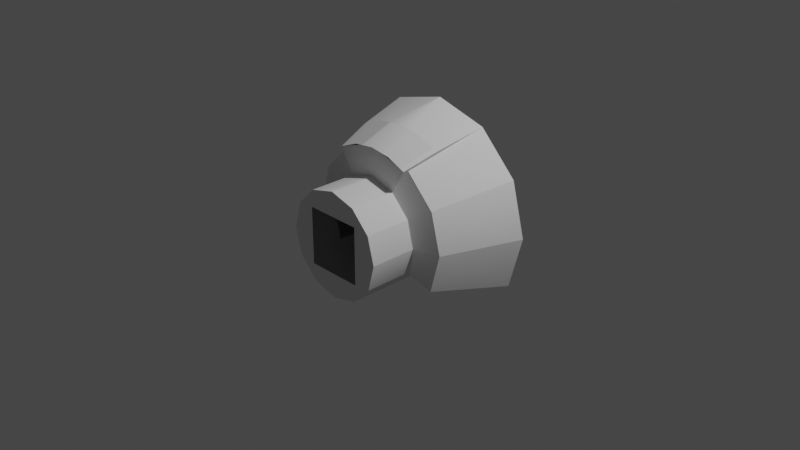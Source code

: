 # Source: MRCIVA_FreeIva.blend  (saved by Blender 3.1.7; exported with 4.5.12 LTS)
import bpy
from mathutils import Matrix  # noqa: F401  (used for matrix-valued properties, if any)

bpy.ops.wm.read_factory_settings(use_empty=True)
scene = bpy.context.scene
scene.name = 'Scene'

# ---- collections
col_collection = bpy.data.collections.new('Collection'); scene.collection.children.link(col_collection)

# ---- materials (node trees are filled in below, after node groups)
mat_material_001 = bpy.data.materials.new('Material.001')
mat_material_001.use_transparent_shadow = False

# ---- material node trees
mat_material_001.use_nodes = True; mat_material_001.node_tree.nodes.clear()
_N = mat_material_001.node_tree.nodes; _L = mat_material_001.node_tree.links
n0 = _N.new('ShaderNodeBsdfPrincipled'); n0.name = 'Principled BSDF'; n0.location = (10, 300)
n0.distribution = 'GGX'
n0.subsurface_method = 'RANDOM_WALK_SKIN'
n0.inputs[3].default_value = 1.45
n0.inputs[27].default_value = (0.0, 0.0, 0.0, 1.0)
n0.inputs[28].default_value = 1.0
n1 = _N.new('ShaderNodeOutputMaterial'); n1.name = 'Material Output'; n1.location = (300, 300)
_L.new(n0.outputs[0], n1.inputs[0])
n1.is_active_output = True

# ---- world
world_world = bpy.data.worlds.new('World'); scene.world = world_world
world_world.use_nodes = True; world_world.node_tree.nodes.clear()
_N = world_world.node_tree.nodes; _L = world_world.node_tree.links
n0 = _N.new('ShaderNodeOutputWorld'); n0.name = 'World Output'; n0.location = (300, 300)
n1 = _N.new('ShaderNodeBackground'); n1.name = 'Background'; n1.location = (10, 300)
n1.inputs[0].default_value = (0.05088, 0.05088, 0.05088, 1.0)
_L.new(n1.outputs[0], n0.inputs[0])
n0.is_active_output = True
world_world.color = (0.05088, 0.05088, 0.05088)
world_world.use_sun_shadow = False
world_world.sun_shadow_jitter_overblur = 0.0

# ---- cameras
cam_camera = bpy.data.cameras.new('Camera')
cam_camera.clip_end = 100.0
cam_camera.ortho_scale = 7.314

# ---- lights
light_light = bpy.data.lights.new('Light', 'POINT')
light_light.transmission_factor = 0.0
light_light.energy = 1000.0
light_light.shadow_soft_size = 0.1
light_light.shadow_maximum_resolution = 0.006
light_light.use_absolute_resolution = True

# ---- meshes
me_ivashell = bpy.data.meshes.new('IVAShell')
me_ivashell.from_pydata([(0.5002, -0.3607, 0.2888), (0.3109, -0.8706, 0.3109), (0.3109, -0.8706, -0.3109), (-0.3109, -0.8706, -0.3109), (-0.3109, -0.8706, 0.3109), (-0.5002, -0.3607, 0.2888), (0.7458, -0.2856, 0.4306), (-1.166, 0.5597, 1.024e-08), (-1.01, 0.5597, 0.5832), (-0.7458, -0.2856, 0.4306), (0.5832, 0.5597, 1.01), (1.01, 0.5597, 0.5832), (0.5776, -0.3607, 0.0), (0.5002, -0.3607, -0.2888), (0.7458, -0.2856, -0.4306), (0.8611, -0.2856, 0.0), (0.4306, -0.2856, 0.7458), (0.2888, -0.3607, 0.5002), (-0.4306, -0.2856, 0.7458), (-0.7458, -0.2856, -0.4306), (-0.5002, -0.3607, -0.2888), (-0.8611, -0.2856, 5.468e-09), (-0.5776, -0.3607, -6.244e-17), (1.01, 0.5597, -0.5832), (0.5002, 0.5597, -0.2888), (-0.2888, 0.5597, -0.5002), (-0.5002, 0.5597, -0.2888), (0.4593, 0.007567, 0.9062), (-0.3923, 0.007567, 0.7858), (-0.14, 0.007567, 0.8652), (0.3923, -0.3607, 0.7858), (0.14, -0.3607, 0.8652), (-2.98e-08, -0.3607, 0.5776), (0.4418, -0.3607, 0.7653), (0.5109, 0.007567, 0.8849), (1.17e-07, 0.007567, 1.022), (0.3923, 0.007567, 0.7858), (0.14, 0.007567, 1.003), (-0.4418, -0.3607, 0.7653), (-0.14, -0.3607, 0.8652), (-0.2888, -0.3607, 0.5002), (-0.3923, -0.3607, 0.7858), (-0.5109, 0.007567, 0.8849), (-2.638e-08, -0.3607, 0.8836), (-0.14, 0.007567, 1.003), (3.32e-07, 0.5597, 1.166), (0.14, 0.007567, 0.8652), (-0.4593, 0.007567, 0.9062), (3.32e-07, 0.5597, -0.5776), (-0.5832, 0.5597, 1.01), (-1.01, 0.5597, -0.5832), (1.166, 0.5597, 1.024e-08), (0.2888, 0.5597, -0.5002), (0.5002, -0.8706, -0.2888), (0.2888, -0.8706, -0.5002), (-2.086e-07, -0.8706, -0.5776), (-0.2888, -0.8706, -0.5002), (-0.5002, -0.8706, -0.2888), (0.5776, -0.8706, -5.96e-08), (-0.5002, -0.8706, 0.2888), (-0.2888, -0.8706, 0.5002), (0.5002, -0.8706, 0.2888), (0.2888, -0.8706, 0.5002), (-2.235e-07, -0.8706, 0.5776), (-0.5776, -0.8706, -5.96e-08)], [], [(15, 14, 13, 12), (6, 15, 12, 0), (5, 59, 64, 22), (17, 62, 63, 32), (5, 9, 18, 40), (32, 40, 38, 41, 39, 43, 31, 30, 33, 17), (34, 37, 45, 10), (44, 35, 43, 39), (51, 15, 6, 11), (13, 14, 23, 24), (27, 34, 33, 30), (20, 19, 21, 22), (23, 14, 15, 51), (8, 9, 21, 7), (22, 64, 57, 20), (7, 21, 19, 50), (54, 53, 24, 52), (49, 18, 9, 8), (16, 10, 11, 6), (12, 58, 61, 0), (52, 24, 23, 51, 11, 10, 45, 49, 8, 7, 50, 26, 25, 48), (13, 53, 58, 12), (26, 20, 57, 56, 25), (32, 63, 60, 40), (52, 48, 55, 54), (0, 61, 62, 17), (17, 16, 6, 0), (24, 53, 13), (49, 45, 44, 42), (37, 35, 45), (30, 36, 27), (37, 46, 31), (47, 28, 41), (29, 44, 39), (22, 21, 9, 5), (50, 19, 20, 26), (34, 27, 37), (38, 42, 47, 41), (42, 38, 40, 18, 49), (36, 30, 31, 46), (44, 47, 42), (40, 60, 59, 5), (45, 35, 44), (25, 56, 55, 48), (44, 29, 28, 47), (10, 16, 17, 33, 34), (43, 35, 37, 31), (41, 28, 29, 39), (37, 27, 36, 46), (2, 53, 54), (3, 2, 55, 56), (3, 56, 57), (2, 54, 55), (2, 1, 58, 53), (4, 59, 60), (1, 62, 61), (1, 4, 63, 62), (4, 3, 64, 59), (4, 60, 63), (1, 61, 58), (3, 57, 64)])
_uv = me_ivashell.uv_layers.new(name='UVMap')
_uv.uv.foreach_set('vector', [0.8789, 0.5962, 0.932, 0.5962, 0.9055, 0.6672, 0.8698, 0.6672, 0.7709, 0.5962, 0.8789, 0.5962, 0.833, 0.6672, 0.7974, 0.6672, 0.3937, 0.8564, 0.3937, 0.9809, 0.3569, 0.9809, 0.3569, 0.8564, 0.3937, 0.8564, 0.3937, 0.9809, 0.3569, 0.9809, 0.3569, 0.8564, 0.833, 0.5791, 0.8789, 0.508, 0.932, 0.508, 0.9055, 0.5791, 0.8365, 0.8038, 0.8365, 0.7308, 0.7643, 0.7115, 0.7626, 0.7245, 0.7598, 0.789, 0.7643, 0.8232, 0.7569, 0.7673, 0.7626, 0.7245, 0.7643, 0.7115, 0.8365, 0.7308, 0.7911, 0.8522, 0.8562, 0.8544, 0.8562, 0.9937, 0.7819, 0.9913, 0.9831, 0.8725, 0.9486, 0.8709, 0.9486, 0.9669, 0.9831, 0.9685, 0.8886, 0.258, 0.8789, 0.4772, 0.9335, 0.4772, 0.9627, 0.258, 0.7831, 0.8476, 0.7647, 0.9168, 0.5583, 0.9913, 0.5583, 0.8476, 0.9707, 0.8538, 0.9571, 0.8543, 0.9576, 0.7583, 0.9707, 0.7578, 0.9055, 0.6672, 0.8789, 0.5962, 0.824, 0.5962, 0.833, 0.6672, 0.7402, 0.258, 0.7693, 0.4772, 0.824, 0.4772, 0.8143, 0.258, 0.8143, 0.01758, 0.824, 0.2368, 0.7693, 0.2368, 0.7402, 0.01758, 0.5409, 0.8564, 0.5409, 0.9809, 0.5041, 0.9809, 0.5041, 0.8564, 0.8886, 0.258, 0.8789, 0.4772, 0.824, 0.4772, 0.8143, 0.258, 0.3937, 0.9809, 0.4305, 0.9809, 0.067, 0.4519, 0.1038, 0.4519, 0.9627, 0.01758, 0.9335, 0.2368, 0.8789, 0.2368, 0.8886, 0.01758, 0.824, 0.2368, 0.8143, 0.01758, 0.8886, 0.01758, 0.8789, 0.2368, 0.5409, 0.8564, 0.5409, 0.9809, 0.5041, 0.9809, 0.5041, 0.8564, 0.04102, 0.08064, 0.09148, 0.1311, 0.02123, 0.2528, 0.1604, 0.2901, 0.2996, 0.2528, 0.4014, 0.1509, 0.4292, 0.08375, 0.4014, 0.1509, 0.2996, 0.2528, 0.1604, 0.2901, 0.02123, 0.2528, 0.09148, 0.1311, 0.04102, 0.08064, 0.02256, 0.01172, 0.4673, 0.8564, 0.4673, 0.9809, 0.5041, 0.9809, 0.5041, 0.8564, 0.1774, 0.4519, 0.4673, 0.8564, 0.4673, 0.9809, 0.4305, 0.9809, 0.1406, 0.4519, 0.5409, 0.8564, 0.5409, 0.9809, 0.5041, 0.9809, 0.5041, 0.8564, 0.1406, 0.4519, 0.1774, 0.4519, 0.32, 0.9809, 0.3569, 0.9809, 0.4673, 0.8564, 0.4673, 0.9809, 0.4305, 0.9809, 0.4305, 0.8564, 0.9055, 0.5791, 0.8789, 0.508, 0.824, 0.508, 0.833, 0.5791, 0.067, 0.4519, 0.4673, 0.9809, 0.03018, 0.6766, 0.7819, 0.9913, 0.8562, 0.9937, 0.8562, 0.8544, 0.7911, 0.8522, 0.8562, 0.8544, 0.9212, 0.8522, 0.8562, 0.9937, 0.7094, 0.8264, 0.7094, 0.7365, 0.7431, 0.7365, 0.6106, 0.7365, 0.6444, 0.7365, 0.6444, 0.8264, 0.7431, 0.7365, 0.7094, 0.7365, 0.7094, 0.8264, 0.6444, 0.7365, 0.6106, 0.7365, 0.6444, 0.8264, 0.833, 0.6672, 0.7709, 0.508, 0.824, 0.508, 0.833, 0.5791, 0.5583, 0.9913, 0.7647, 0.9168, 0.7831, 0.8476, 0.5583, 0.8476, 0.7911, 0.8522, 0.8047, 0.8527, 0.8562, 0.8544, 0.9576, 0.7583, 0.9571, 0.8543, 0.9707, 0.8538, 0.9707, 0.7578, 0.4644, 0.7659, 0.3705, 0.7457, 0.3301, 0.8086, 0.383, 0.7602, 0.5969, 0.8091, 0.7094, 0.7365, 0.7094, 0.8264, 0.6662, 0.8264, 0.6662, 0.7365, 0.8562, 0.8544, 0.8047, 0.8527, 0.7911, 0.8522, 0.4673, 0.8564, 0.4673, 0.9809, 0.4305, 0.9809, 0.4305, 0.8564, 0.9305, 0.9913, 0.9212, 0.8522, 0.8562, 0.8544, 0.1038, 0.4519, 0.3937, 0.9809, 0.3569, 0.9809, 0.067, 0.4519, 0.937, 0.8266, 0.9055, 0.7981, 0.8624, 0.7941, 0.8555, 0.8271, 0.5969, 0.8091, 0.383, 0.7602, 0.3301, 0.8086, 0.3705, 0.7457, 0.4644, 0.7659, 0.9486, 0.9669, 0.9486, 0.8709, 0.9831, 0.8725, 0.9831, 0.9685, 0.7094, 0.8264, 0.7094, 0.7365, 0.6662, 0.7365, 0.6662, 0.8264, 0.9068, 0.8318, 0.8555, 0.8271, 0.8624, 0.7941, 0.927, 0.7944, 0.2106, 0.9092, 0.2557, 0.9544, 0.1925, 0.9909, 0.1014, 0.9092, 0.136, 0.9292, 0.1195, 0.9909, 0.0563, 0.9544, 0.1014, 0.9092, 0.0563, 0.9544, 0.0198, 0.8912, 0.176, 0.9292, 0.1925, 0.9909, 0.1195, 0.9909, 0.2106, 0.9092, 0.2306, 0.8746, 0.2922, 0.8912, 0.2557, 0.9544, 0.1014, 0.8001, 0.0563, 0.7549, 0.1195, 0.7184, 0.2106, 0.8001, 0.2557, 0.7549, 0.2922, 0.8182, 0.2106, 0.8001, 0.176, 0.7801, 0.1925, 0.7184, 0.2557, 0.7549, 0.1014, 0.8001, 0.08146, 0.8347, 0.0198, 0.8182, 0.0563, 0.7549, 0.136, 0.7801, 0.1195, 0.7184, 0.1925, 0.7184, 0.2306, 0.8347, 0.2922, 0.8182, 0.2922, 0.8912, 0.08146, 0.8746, 0.0198, 0.8912, 0.0198, 0.8182])
me_ivashell.use_remesh_fix_poles = True
me_ivashell.use_remesh_preserve_attributes = False
me_ivashell.update()
me_ivashell.normals_split_custom_set([tuple(v) for v in zip(*[iter([-0.2598, 0.965, 0.03502, -0.2554, 0.9644, 0.06842, -0.2554, 0.9644, 0.06842, -0.2596, 0.9651, 0.035, -0.2377, 0.9623, -0.1319, -0.1763, 0.9822, -0.06425, -0.2554, 0.9644, -0.06842, -0.2377, 0.9623, -0.1323, 0.9239, -2.127e-07, -0.3827, 0.9239, -2.606e-07, -0.3827, 0.9914, -2.657e-07, -0.1305, 0.9914, -2.996e-07, -0.1305, -0.3827, 2.264e-07, -0.9239, -0.3827, 2.095e-07, -0.9239, -0.1305, 8.829e-08, -0.9914, -0.1305, 1.054e-07, -0.9914, 0.25, 0.9354, -0.25, 0.1869, 0.9644, -0.1869, 0.1661, 0.9629, -0.2128, 0.1662, 0.9628, -0.2131, 4.1e-07, 1.0, -1.437e-07, 4.1e-07, 1.0, -1.437e-07, 4.1e-07, 1.0, -1.437e-07, 4.1e-07, 1.0, -1.437e-07, 4.1e-07, 1.0, -1.437e-07, 4.1e-07, 1.0, -1.437e-07, 4.1e-07, 1.0, -1.437e-07, 4.1e-07, 1.0, -1.437e-07, 4.1e-07, 1.0, -1.437e-07, 4.1e-07, 1.0, -1.437e-07, -0.3652, 0.2991, -0.8816, -0.2504, 0.2534, -0.9344, -0.2504, 0.2534, -0.9344, -0.3704, 0.2514, -0.8942, 0.1251, 0.2847, -0.9504, -8.598e-06, 0.3015, -0.9535, 2.145e-05, 0.3512, -0.9363, 0.1223, 0.3486, -0.9293, -0.9351, 0.3321, -0.1235, -0.9351, 0.3321, -0.1235, -0.8716, 0.3321, -0.3606, -0.8716, 0.332, -0.3606, 0.5, -2.357e-07, 0.866, 0.5, -2.357e-07, 0.866, 0.5, -2.357e-07, 0.866, 0.5, -2.357e-07, 0.866, -0.3669, 0.2846, -0.8857, -0.3652, 0.2991, -0.8816, -0.3587, 0.3486, -0.8659, -0.3587, 0.3486, -0.8659, 0.2365, 0.9693, 0.06672, 0.2554, 0.9644, 0.06842, 0.2719, 0.9623, 0.004606, 0.2719, 0.9623, 0.00428, -0.912, 0.3293, 0.2444, -0.912, 0.3293, 0.2444, -0.9351, 0.3321, 0.1235, -0.9352, 0.332, 0.1235, 0.8716, 0.3321, -0.3606, 0.8716, 0.3321, -0.3606, 0.9351, 0.3321, -0.1235, 0.9352, 0.332, -0.1235, 0.9914, -2.704e-07, 0.1305, 0.9914, -2.906e-07, 0.1305, 0.9239, -2.992e-07, 0.3827, 0.9239, -3.036e-07, 0.3827, 0.9351, 0.3321, 0.1235, 0.9351, 0.3321, 0.1235, 0.8716, 0.3321, 0.3606, 0.8716, 0.332, 0.3606, -0.5, 2.356e-07, 0.866, -0.7071, 2.439e-07, 0.7071, -0.7071, 2.439e-07, 0.7071, -0.5, 1.436e-07, 0.866, 0.6677, 0.3293, -0.6677, 0.6677, 0.3293, -0.6677, 0.7481, 0.3321, -0.5745, 0.7481, 0.332, -0.5745, -0.5745, 0.3321, -0.7481, -0.5745, 0.332, -0.7481, -0.7481, 0.3321, -0.5745, -0.7481, 0.3321, -0.5745, -0.9914, 5.067e-07, -0.1305, -0.9914, 4.844e-07, -0.1305, -0.9239, 4.776e-07, -0.3827, -0.9239, 4.714e-07, -0.3827, -4.114e-07, -1.0, 1.463e-08, -4.114e-07, -1.0, 1.463e-08, -4.114e-07, -1.0, 1.463e-08, -4.114e-07, -1.0, 1.463e-08, -4.114e-07, -1.0, 1.463e-08, -4.114e-07, -1.0, 1.463e-08, -4.114e-07, -1.0, 1.463e-08, -4.114e-07, -1.0, 1.463e-08, -4.114e-07, -1.0, 1.463e-08, -4.114e-07, -1.0, 1.463e-08, -4.114e-07, -1.0, 1.463e-08, -4.114e-07, -1.0, 1.463e-08, -4.114e-07, -1.0, 1.463e-08, -4.114e-07, -1.0, 1.463e-08, -0.9062, 4.39e-07, 0.4228, -0.9239, 4.024e-07, 0.3827, -0.9914, 5.104e-07, 0.1305, -0.9914, 4.674e-07, 0.1305, 0.7934, -2.717e-07, 0.6087, 0.8433, -1.067e-05, 0.5375, 0.866, -3.84e-07, 0.5, 0.7071, -2.907e-07, 0.7071, 0.7071, -2.907e-07, 0.7071, 0.1305, 3.577e-08, -0.9914, 0.1305, 1.864e-08, -0.9914, 0.3827, -8.728e-08, -0.9239, 0.3827, -8.545e-08, -0.9239, -0.2588, 6.097e-08, 0.9659, 3.988e-05, -2.989e-08, 1.0, 3.982e-05, -1.475e-07, 1.0, -0.2588, 6.097e-08, 0.9659, -0.7934, 3.951e-07, -0.6087, -0.7934, 4.246e-07, -0.6087, -0.6087, 3.087e-07, -0.7934, -0.6087, 3.595e-07, -0.7934, -0.2215, 0.9509, -0.2162, -0.1869, 0.9644, -0.1869, -0.2331, 0.9623, -0.1399, -0.2334, 0.9623, -0.1397, -0.7535, 2.045e-05, 0.6574, -0.898, -3.05e-05, 0.44, -0.8779, -2.897e-05, 0.4789, 0.3704, 0.2514, -0.8942, 0.2504, 0.2534, -0.9344, 0.2504, 0.2534, -0.9344, 0.3652, 0.2991, -0.8816, -0.2504, 0.2534, -0.9344, -1.238e-05, 0.3015, -0.9535, -0.2504, 0.2534, -0.9344, 0.8738, -2.935e-07, -0.4862, 0.8738, -2.935e-07, -0.4862, 0.8738, -2.935e-07, -0.4862, -1.0, 2.93e-07, -5.394e-07, -1.0, 2.93e-07, -5.394e-07, -1.0, 2.93e-07, -5.394e-07, -0.8738, 2.935e-07, -0.4862, -0.8738, 2.935e-07, -0.4862, -0.8738, 2.935e-07, -0.4862, 1.0, -4.394e-07, -5.394e-07, 1.0, -4.394e-07, -5.394e-07, 1.0, -4.394e-07, -5.394e-07, 0.195, 0.9785, -0.06741, 0.2554, 0.9644, -0.06842, 0.2377, 0.9623, -0.1319, 0.2377, 0.9623, -0.1323, -0.5, 1.768e-07, 0.866, -0.5, 1.768e-07, 0.866, -0.5, 1.768e-07, 0.866, -0.5, 1.768e-07, 0.866, -0.4635, -0.2262, -0.8567, -0.4903, -0.007528, -0.8715, -0.3799, 0.1911, -0.9051, 0.3587, 0.3486, -0.8659, 0.3652, 0.2991, -0.8816, 0.3669, 0.2846, -0.8857, 0.3587, 0.3486, -0.8659, 0.866, -1.017e-06, 0.5, 0.866, -1.017e-06, 0.5, 0.866, -1.017e-06, 0.5, 0.866, -1.017e-06, 0.5, 0.866, -1.017e-06, 0.5, -0.3827, 1.275e-05, -0.9239, -0.3827, 1.538e-07, -0.9239, -0.2588, 8.386e-06, -0.9659, -0.2588, 1e-07, -0.9659, 0.2456, -0.3929, -0.8862, 0.3444, -0.4789, -0.8075, 0.3178, -0.5822, -0.7484, 0.6087, -1.119e-07, -0.7934, 0.6087, -9.321e-08, -0.7934, 0.7934, -2.097e-07, -0.6087, 0.7934, -1.713e-07, -0.6087, 2.214e-05, 0.2534, -0.9674, 1.228e-05, 0.3015, -0.9535, 0.2504, 0.2534, -0.9344, 0.5, -2.549e-07, 0.866, 0.5, -1.557e-07, 0.866, 0.2588, -1.611e-07, 0.9659, 0.2588, -1.611e-07, 0.9659, 3.709e-07, 1.0, -1.896e-08, 3.709e-07, 1.0, -1.896e-08, 3.709e-07, 1.0, -1.896e-08, 3.709e-07, 1.0, -1.896e-08, -0.866, 3.39e-07, 0.5, -0.866, 3.39e-07, 0.5, -0.866, 3.39e-07, 0.5, -0.866, 3.39e-07, 0.5, -0.866, 3.39e-07, 0.5, -2.132e-05, 0.3512, -0.9363, 1.858e-06, 0.3015, -0.9535, -0.1251, 0.2847, -0.9504, -0.1223, 0.3486, -0.9293, 0.3827, -1.277e-05, -0.9239, 0.3827, -1.629e-07, -0.9239, 0.2588, -8.416e-06, -0.9659, 0.2588, -1.191e-07, -0.9659, 3.709e-07, 1.0, 2.042e-08, 3.709e-07, 1.0, 2.042e-08, 3.709e-07, 1.0, 2.042e-08, 3.709e-07, 1.0, 2.042e-08, 3.565e-07, 1.0, 0.0, 3.565e-07, 1.0, 0.0, 3.565e-07, 1.0, 0.0, 2.179e-07, 1.0, -2.724e-07, 2.179e-07, 1.0, -2.724e-07, 2.179e-07, 1.0, -2.724e-07, 2.179e-07, 1.0, -2.724e-07, 6.384e-07, 1.0, 0.0, 6.384e-07, 1.0, 0.0, 6.384e-07, 1.0, 0.0, 9.393e-07, 1.0, 0.0, 9.393e-07, 1.0, 0.0, 9.393e-07, 1.0, 0.0, 4.901e-07, 1.0, 6.81e-08, 4.901e-07, 1.0, 6.81e-08, 4.901e-07, 1.0, 6.81e-08, 4.901e-07, 1.0, 6.81e-08, 6.384e-07, 1.0, 0.0, 6.384e-07, 1.0, 0.0, 6.384e-07, 1.0, 0.0, 6.384e-07, 1.0, 0.0, 6.384e-07, 1.0, 0.0, 6.384e-07, 1.0, 0.0, 3.937e-07, 1.0, 2.724e-07, 3.937e-07, 1.0, 2.724e-07, 3.937e-07, 1.0, 2.724e-07, 3.937e-07, 1.0, 2.724e-07, 4.961e-07, 1.0, -6.81e-08, 4.961e-07, 1.0, -6.81e-08, 4.961e-07, 1.0, -6.81e-08, 4.961e-07, 1.0, -6.81e-08, 4.261e-07, 1.0, 2.251e-06, 4.261e-07, 1.0, 2.251e-06, 4.261e-07, 1.0, 2.251e-06, 6.501e-07, 1.0, 5.627e-07, 6.501e-07, 1.0, 5.627e-07, 6.501e-07, 1.0, 5.627e-07, 6.501e-07, 1.0, 2.813e-07, 6.501e-07, 1.0, 2.813e-07, 6.501e-07, 1.0, 2.813e-07])] * 3)])
me_ivashell_001 = bpy.data.meshes.new('IVAShell.001')
me_ivashell_001.from_pydata([(0.4593, 0.007567, 0.9062), (0.3923, -0.3607, 0.7858), (0.2287, -0.3607, 0.8535), (0.14, -0.3607, 0.8652), (0.2645, 0.007567, 0.987), (0.14, 0.007567, 1.003), (-0.2287, -0.3607, 0.8535), (-0.3923, -0.3607, 0.7858), (-0.14, 0.007567, 1.003), (-0.14, -0.3607, 0.8652), (-0.2645, 0.007567, 0.987), (-0.4593, 0.007567, 0.9062)], [], [(6, 10, 8, 9), (4, 2, 3, 5), (7, 11, 10, 6), (0, 1, 2, 4)])
_uv = me_ivashell_001.uv_layers.new(name='UVMap')
_uv.uv.foreach_set('vector', [0.0, 0.0, 0.0, 0.0, 0.0, 0.0, 0.0, 0.0, 0.0, 0.0, 0.0, 0.0, 0.0, 0.0, 0.0, 0.0, 0.0, 0.0, 0.0, 0.0, 0.0, 0.0, 0.0, 0.0, 0.0, 0.0, 0.0, 0.0, 0.0, 0.0, 0.0, 0.0])
me_ivashell_001.materials.append(mat_material_001)
me_ivashell_001.use_remesh_fix_poles = True
me_ivashell_001.use_remesh_preserve_attributes = False
me_ivashell_001.update()
me_ivashell_001.normals_split_custom_set([tuple(v) for v in zip(*[iter([0.2763, 0.351, -0.8947, 0.2763, 0.351, -0.8947, 0.2763, 0.351, -0.8947, 0.2763, 0.351, -0.8947, -0.2763, 0.351, -0.8947, -0.2763, 0.351, -0.8947, -0.2763, 0.351, -0.8947, -0.2763, 0.351, -0.8947, 0.2763, 0.351, -0.8947, 0.2763, 0.351, -0.8947, 0.2763, 0.351, -0.8947, 0.2763, 0.351, -0.8947, -0.2763, 0.351, -0.8947, -0.2763, 0.351, -0.8947, -0.2763, 0.351, -0.8947, -0.2763, 0.351, -0.8947])] * 3)])

# ---- objects
ob_light = bpy.data.objects.new('Light', light_light)
ob_camera = bpy.data.objects.new('Camera', cam_camera)
ob_shellcollider = bpy.data.objects.new('shellCollider', me_ivashell)
ob_freeiva = bpy.data.objects.new('FreeIva', None)
ob_depthmask = bpy.data.objects.new('depthMask', me_ivashell_001)

# ---- transforms, parenting, visibility, modifiers, constraints
ob_light.location = (4.076, 1.005, 5.904)
ob_light.rotation_euler = (0.6503, 0.05522, 1.866)
ob_light.lock_rotations_4d = False
ob_light.empty_display_type = 'ARROWS'
ob_light.color = (0.0, 0.0, 0.0, 0.0)
ob_light.lineart.crease_threshold = 0.0
ob_camera.location = (7.359, -6.926, 4.958)
ob_camera.rotation_euler = (1.109, 0.0, 0.8149)
ob_camera.lock_rotations_4d = False
ob_camera.empty_display_type = 'ARROWS'
ob_camera.color = (0.0, 0.0, 0.0, 0.0)
ob_camera.display_type = 'WIRE'
ob_camera.lineart.crease_threshold = 0.0
ob_shellcollider.parent = ob_freeiva
ob_shellcollider.location = (0.0, 0.0, 0.0)
ob_shellcollider.rotation_mode = 'QUATERNION'
ob_shellcollider.rotation_quaternion = (1.0, 0.0, 0.0, 0.0)
ob_freeiva.location = (0.0, 0.0, 0.0)
ob_depthmask.parent = ob_freeiva
ob_depthmask.location = (0.0, 0.0, 0.0)
ob_depthmask.rotation_mode = 'QUATERNION'
ob_depthmask.rotation_quaternion = (1.0, 0.0, 0.0, 0.0)

# ---- collection membership
col_collection.objects.link(ob_light)
col_collection.objects.link(ob_camera)
col_collection.objects.link(ob_shellcollider)
col_collection.objects.link(ob_freeiva)
col_collection.objects.link(ob_depthmask)

# ---- scene / render settings (as saved in the file)
scene.camera = ob_camera
scene.frame_start = 1; scene.frame_end = 250; scene.frame_set(1)
scene.render.engine = 'BLENDER_EEVEE_NEXT'
scene.cycles.sampling_pattern = 'TABULATED_SOBOL'
scene.cycles.use_light_tree = False
scene.view_settings.view_transform = 'Filmic'
bpy.context.view_layer.update()

